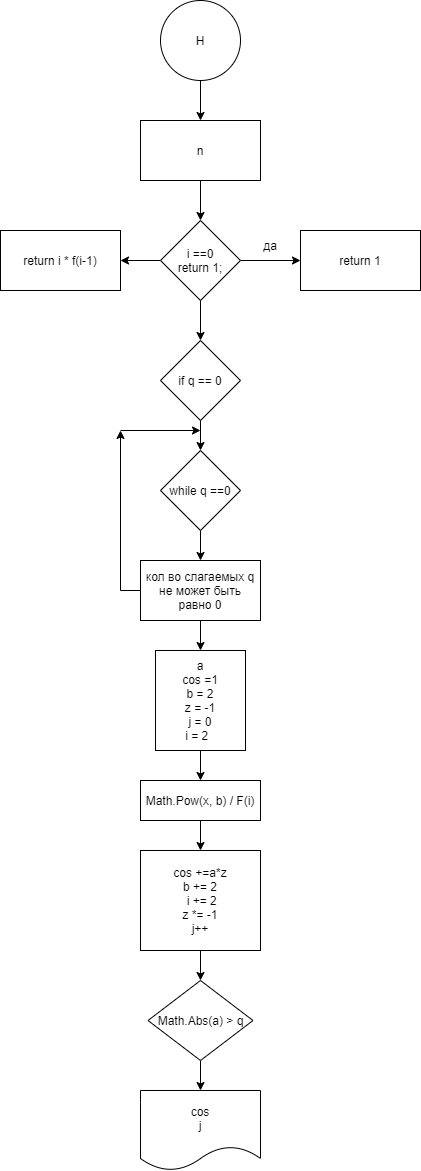

The diagram above was exported from draw.io. Its source (the exported page's mxGraphModel, read from the mxfile embedded in the PNG):
<mxGraphModel dx="730" dy="1482" grid="1" gridSize="10" guides="1" tooltips="1" connect="1" arrows="1" fold="1" page="1" pageScale="1" pageWidth="827" pageHeight="1169" math="0" shadow="0">
  <root>
    <mxCell id="0" />
    <mxCell id="1" parent="0" />
    <mxCell id="Cq0IUg61sb3P-TyvTZxV-79" value="" style="edgeStyle=orthogonalEdgeStyle;rounded=0;orthogonalLoop=1;jettySize=auto;html=1;" edge="1" parent="1" source="Cq0IUg61sb3P-TyvTZxV-50" target="Cq0IUg61sb3P-TyvTZxV-78">
      <mxGeometry relative="1" as="geometry" />
    </mxCell>
    <mxCell id="Cq0IUg61sb3P-TyvTZxV-50" value="Н" style="ellipse;whiteSpace=wrap;html=1;aspect=fixed;" vertex="1" parent="1">
      <mxGeometry x="160" y="-20" width="80" height="80" as="geometry" />
    </mxCell>
    <mxCell id="Cq0IUg61sb3P-TyvTZxV-74" value="" style="edgeStyle=orthogonalEdgeStyle;rounded=0;orthogonalLoop=1;jettySize=auto;html=1;" edge="1" parent="1" source="Cq0IUg61sb3P-TyvTZxV-72" target="Cq0IUg61sb3P-TyvTZxV-73">
      <mxGeometry relative="1" as="geometry" />
    </mxCell>
    <mxCell id="Cq0IUg61sb3P-TyvTZxV-76" style="edgeStyle=orthogonalEdgeStyle;rounded=0;orthogonalLoop=1;jettySize=auto;html=1;" edge="1" parent="1" source="Cq0IUg61sb3P-TyvTZxV-72">
      <mxGeometry relative="1" as="geometry">
        <mxPoint x="120" y="240" as="targetPoint" />
      </mxGeometry>
    </mxCell>
    <mxCell id="Cq0IUg61sb3P-TyvTZxV-81" style="edgeStyle=orthogonalEdgeStyle;rounded=0;orthogonalLoop=1;jettySize=auto;html=1;" edge="1" parent="1" source="Cq0IUg61sb3P-TyvTZxV-72">
      <mxGeometry relative="1" as="geometry">
        <mxPoint x="200" y="320" as="targetPoint" />
      </mxGeometry>
    </mxCell>
    <mxCell id="Cq0IUg61sb3P-TyvTZxV-72" value="&lt;span&gt;i ==0&lt;/span&gt;&lt;br&gt;&lt;span&gt;return 1;&lt;/span&gt;" style="rhombus;whiteSpace=wrap;html=1;" vertex="1" parent="1">
      <mxGeometry x="160" y="200" width="80" height="80" as="geometry" />
    </mxCell>
    <mxCell id="Cq0IUg61sb3P-TyvTZxV-73" value="return 1" style="whiteSpace=wrap;html=1;" vertex="1" parent="1">
      <mxGeometry x="300" y="210" width="120" height="60" as="geometry" />
    </mxCell>
    <mxCell id="Cq0IUg61sb3P-TyvTZxV-75" value="да" style="text;html=1;strokeColor=none;fillColor=none;align=center;verticalAlign=middle;whiteSpace=wrap;rounded=0;" vertex="1" parent="1">
      <mxGeometry x="240" y="210" width="60" height="30" as="geometry" />
    </mxCell>
    <mxCell id="Cq0IUg61sb3P-TyvTZxV-77" value="return i * f(i-1)" style="rounded=0;whiteSpace=wrap;html=1;" vertex="1" parent="1">
      <mxGeometry y="210" width="120" height="60" as="geometry" />
    </mxCell>
    <mxCell id="Cq0IUg61sb3P-TyvTZxV-80" value="" style="edgeStyle=orthogonalEdgeStyle;rounded=0;orthogonalLoop=1;jettySize=auto;html=1;" edge="1" parent="1" source="Cq0IUg61sb3P-TyvTZxV-78" target="Cq0IUg61sb3P-TyvTZxV-72">
      <mxGeometry relative="1" as="geometry" />
    </mxCell>
    <mxCell id="Cq0IUg61sb3P-TyvTZxV-78" value="n" style="rounded=0;whiteSpace=wrap;html=1;" vertex="1" parent="1">
      <mxGeometry x="140" y="100" width="120" height="60" as="geometry" />
    </mxCell>
    <mxCell id="Cq0IUg61sb3P-TyvTZxV-84" value="" style="edgeStyle=orthogonalEdgeStyle;rounded=0;orthogonalLoop=1;jettySize=auto;html=1;" edge="1" parent="1" source="Cq0IUg61sb3P-TyvTZxV-82" target="Cq0IUg61sb3P-TyvTZxV-83">
      <mxGeometry relative="1" as="geometry" />
    </mxCell>
    <mxCell id="Cq0IUg61sb3P-TyvTZxV-82" value="if q == 0" style="rhombus;whiteSpace=wrap;html=1;" vertex="1" parent="1">
      <mxGeometry x="160" y="320" width="80" height="80" as="geometry" />
    </mxCell>
    <mxCell id="Cq0IUg61sb3P-TyvTZxV-86" value="" style="edgeStyle=orthogonalEdgeStyle;rounded=0;orthogonalLoop=1;jettySize=auto;html=1;" edge="1" parent="1" source="Cq0IUg61sb3P-TyvTZxV-83" target="Cq0IUg61sb3P-TyvTZxV-85">
      <mxGeometry relative="1" as="geometry" />
    </mxCell>
    <mxCell id="Cq0IUg61sb3P-TyvTZxV-83" value="while q ==0" style="rhombus;whiteSpace=wrap;html=1;" vertex="1" parent="1">
      <mxGeometry x="160" y="430" width="80" height="80" as="geometry" />
    </mxCell>
    <mxCell id="Cq0IUg61sb3P-TyvTZxV-87" style="edgeStyle=orthogonalEdgeStyle;rounded=0;orthogonalLoop=1;jettySize=auto;html=1;" edge="1" parent="1" source="Cq0IUg61sb3P-TyvTZxV-85">
      <mxGeometry relative="1" as="geometry">
        <mxPoint x="120" y="410" as="targetPoint" />
      </mxGeometry>
    </mxCell>
    <mxCell id="Cq0IUg61sb3P-TyvTZxV-90" value="" style="edgeStyle=orthogonalEdgeStyle;rounded=0;orthogonalLoop=1;jettySize=auto;html=1;" edge="1" parent="1" source="Cq0IUg61sb3P-TyvTZxV-85">
      <mxGeometry relative="1" as="geometry">
        <mxPoint x="200" y="630" as="targetPoint" />
      </mxGeometry>
    </mxCell>
    <mxCell id="Cq0IUg61sb3P-TyvTZxV-85" value="кол во слагаемых q не может быть равно 0" style="whiteSpace=wrap;html=1;" vertex="1" parent="1">
      <mxGeometry x="140" y="540" width="120" height="60" as="geometry" />
    </mxCell>
    <mxCell id="Cq0IUg61sb3P-TyvTZxV-88" value="" style="endArrow=classic;html=1;rounded=0;" edge="1" parent="1">
      <mxGeometry width="50" height="50" relative="1" as="geometry">
        <mxPoint x="120" y="410" as="sourcePoint" />
        <mxPoint x="200" y="410" as="targetPoint" />
      </mxGeometry>
    </mxCell>
    <mxCell id="Cq0IUg61sb3P-TyvTZxV-93" value="" style="edgeStyle=orthogonalEdgeStyle;rounded=0;orthogonalLoop=1;jettySize=auto;html=1;" edge="1" parent="1" source="Cq0IUg61sb3P-TyvTZxV-91" target="Cq0IUg61sb3P-TyvTZxV-92">
      <mxGeometry relative="1" as="geometry" />
    </mxCell>
    <mxCell id="Cq0IUg61sb3P-TyvTZxV-91" value="a&lt;br&gt;cos =1&lt;br&gt;b = 2&lt;br&gt;z = -1&lt;br&gt;j = 0&lt;br&gt;i = 2&amp;nbsp;&amp;nbsp;" style="rounded=0;whiteSpace=wrap;html=1;" vertex="1" parent="1">
      <mxGeometry x="155" y="630" width="90" height="100" as="geometry" />
    </mxCell>
    <mxCell id="Cq0IUg61sb3P-TyvTZxV-95" value="" style="edgeStyle=orthogonalEdgeStyle;rounded=0;orthogonalLoop=1;jettySize=auto;html=1;" edge="1" parent="1" source="Cq0IUg61sb3P-TyvTZxV-92" target="Cq0IUg61sb3P-TyvTZxV-94">
      <mxGeometry relative="1" as="geometry" />
    </mxCell>
    <mxCell id="Cq0IUg61sb3P-TyvTZxV-92" value="Math.Pow(x, b) / F(i)" style="whiteSpace=wrap;html=1;rounded=0;" vertex="1" parent="1">
      <mxGeometry x="140" y="760" width="120" height="40" as="geometry" />
    </mxCell>
    <mxCell id="Cq0IUg61sb3P-TyvTZxV-97" value="" style="edgeStyle=orthogonalEdgeStyle;rounded=0;orthogonalLoop=1;jettySize=auto;html=1;" edge="1" parent="1" source="Cq0IUg61sb3P-TyvTZxV-94" target="Cq0IUg61sb3P-TyvTZxV-96">
      <mxGeometry relative="1" as="geometry" />
    </mxCell>
    <mxCell id="Cq0IUg61sb3P-TyvTZxV-94" value="cos +=a*z&lt;br&gt;b += 2&lt;br&gt;&amp;nbsp;i += 2&lt;br&gt;z *= -1&lt;br&gt;j++" style="whiteSpace=wrap;html=1;rounded=0;" vertex="1" parent="1">
      <mxGeometry x="140" y="830" width="120" height="100" as="geometry" />
    </mxCell>
    <mxCell id="Cq0IUg61sb3P-TyvTZxV-99" value="" style="edgeStyle=orthogonalEdgeStyle;rounded=0;orthogonalLoop=1;jettySize=auto;html=1;" edge="1" parent="1" source="Cq0IUg61sb3P-TyvTZxV-96" target="Cq0IUg61sb3P-TyvTZxV-98">
      <mxGeometry relative="1" as="geometry" />
    </mxCell>
    <mxCell id="Cq0IUg61sb3P-TyvTZxV-96" value="Math.Abs(a) &amp;gt; q" style="rhombus;whiteSpace=wrap;html=1;rounded=0;" vertex="1" parent="1">
      <mxGeometry x="147.5" y="960" width="105" height="80" as="geometry" />
    </mxCell>
    <mxCell id="Cq0IUg61sb3P-TyvTZxV-98" value="cos&lt;br&gt;j" style="shape=document;whiteSpace=wrap;html=1;boundedLbl=1;rounded=0;" vertex="1" parent="1">
      <mxGeometry x="140" y="1070" width="120" height="80" as="geometry" />
    </mxCell>
  </root>
</mxGraphModel>